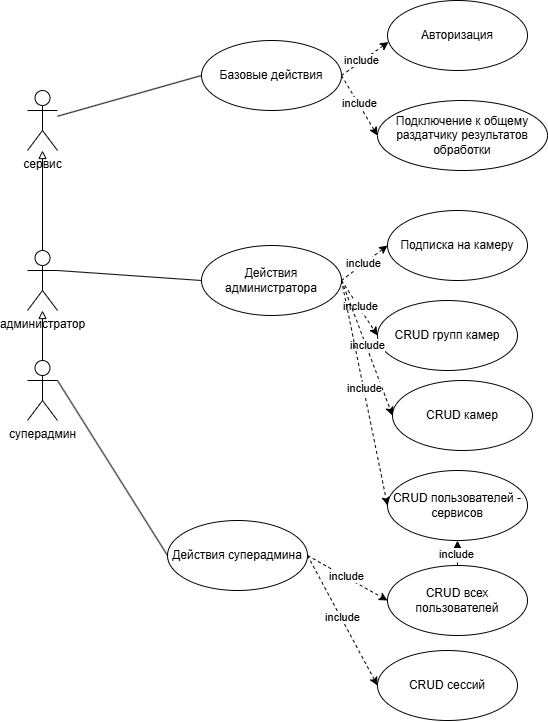

The diagram above was exported from draw.io. Its source (the exported page's mxGraphModel, read from the mxfile embedded in the PNG):
<mxGraphModel dx="1188" dy="626" grid="1" gridSize="10" guides="1" tooltips="1" connect="1" arrows="1" fold="1" page="1" pageScale="1" pageWidth="827" pageHeight="1169" math="0" shadow="0">
  <root>
    <mxCell id="0" />
    <mxCell id="1" parent="0" />
    <mxCell id="ftZY0lmuHFzhLW3r8FEw-14" style="rounded=0;orthogonalLoop=1;jettySize=auto;html=1;entryX=0;entryY=0.5;entryDx=0;entryDy=0;endArrow=none;startFill=0;" edge="1" parent="1" source="ftZY0lmuHFzhLW3r8FEw-1" target="ftZY0lmuHFzhLW3r8FEw-4">
      <mxGeometry relative="1" as="geometry" />
    </mxCell>
    <mxCell id="ftZY0lmuHFzhLW3r8FEw-1" value="сервис" style="shape=umlActor;verticalLabelPosition=bottom;verticalAlign=top;html=1;" vertex="1" parent="1">
      <mxGeometry x="170" y="110" width="30" height="60" as="geometry" />
    </mxCell>
    <mxCell id="ftZY0lmuHFzhLW3r8FEw-16" style="edgeStyle=orthogonalEdgeStyle;rounded=0;orthogonalLoop=1;jettySize=auto;html=1;endArrow=block;endFill=0;" edge="1" parent="1" source="ftZY0lmuHFzhLW3r8FEw-2" target="ftZY0lmuHFzhLW3r8FEw-1">
      <mxGeometry relative="1" as="geometry" />
    </mxCell>
    <mxCell id="ftZY0lmuHFzhLW3r8FEw-2" value="администратор" style="shape=umlActor;verticalLabelPosition=bottom;verticalAlign=top;html=1;" vertex="1" parent="1">
      <mxGeometry x="170" y="270" width="30" height="60" as="geometry" />
    </mxCell>
    <mxCell id="ftZY0lmuHFzhLW3r8FEw-3" value="суперадмин" style="shape=umlActor;verticalLabelPosition=bottom;verticalAlign=top;html=1;" vertex="1" parent="1">
      <mxGeometry x="170" y="380" width="30" height="60" as="geometry" />
    </mxCell>
    <mxCell id="ftZY0lmuHFzhLW3r8FEw-11" style="rounded=0;orthogonalLoop=1;jettySize=auto;html=1;entryX=0;entryY=0.5;entryDx=0;entryDy=0;dashed=1;exitX=1;exitY=0.5;exitDx=0;exitDy=0;" edge="1" parent="1" source="ftZY0lmuHFzhLW3r8FEw-4" target="ftZY0lmuHFzhLW3r8FEw-7">
      <mxGeometry relative="1" as="geometry" />
    </mxCell>
    <mxCell id="ftZY0lmuHFzhLW3r8FEw-13" value="include" style="edgeLabel;html=1;align=center;verticalAlign=middle;resizable=0;points=[];" vertex="1" connectable="0" parent="ftZY0lmuHFzhLW3r8FEw-11">
      <mxGeometry x="-0.0392" y="1" relative="1" as="geometry">
        <mxPoint as="offset" />
      </mxGeometry>
    </mxCell>
    <mxCell id="ftZY0lmuHFzhLW3r8FEw-4" value="Базовые действия" style="ellipse;html=1;whiteSpace=wrap;" vertex="1" parent="1">
      <mxGeometry x="344" y="60" width="140" height="70" as="geometry" />
    </mxCell>
    <mxCell id="ftZY0lmuHFzhLW3r8FEw-5" value="Подписка на камеру" style="ellipse;html=1;whiteSpace=wrap;" vertex="1" parent="1">
      <mxGeometry x="530" y="230" width="140" height="70" as="geometry" />
    </mxCell>
    <mxCell id="ftZY0lmuHFzhLW3r8FEw-6" value="Авторизация" style="ellipse;html=1;whiteSpace=wrap;" vertex="1" parent="1">
      <mxGeometry x="530" y="20" width="140" height="70" as="geometry" />
    </mxCell>
    <mxCell id="ftZY0lmuHFzhLW3r8FEw-7" value="Подключение к общему раздатчику результатов обработки" style="ellipse;html=1;whiteSpace=wrap;" vertex="1" parent="1">
      <mxGeometry x="520" y="120" width="170" height="70" as="geometry" />
    </mxCell>
    <mxCell id="ftZY0lmuHFzhLW3r8FEw-10" style="rounded=0;orthogonalLoop=1;jettySize=auto;html=1;entryX=0.007;entryY=0.593;entryDx=0;entryDy=0;entryPerimeter=0;dashed=1;exitX=1;exitY=0.5;exitDx=0;exitDy=0;" edge="1" parent="1" source="ftZY0lmuHFzhLW3r8FEw-4" target="ftZY0lmuHFzhLW3r8FEw-6">
      <mxGeometry relative="1" as="geometry" />
    </mxCell>
    <mxCell id="ftZY0lmuHFzhLW3r8FEw-12" value="include" style="edgeLabel;html=1;align=center;verticalAlign=middle;resizable=0;points=[];" vertex="1" connectable="0" parent="ftZY0lmuHFzhLW3r8FEw-10">
      <mxGeometry x="-0.1396" y="1" relative="1" as="geometry">
        <mxPoint as="offset" />
      </mxGeometry>
    </mxCell>
    <mxCell id="ftZY0lmuHFzhLW3r8FEw-17" value="Действия администратора" style="ellipse;html=1;whiteSpace=wrap;" vertex="1" parent="1">
      <mxGeometry x="344" y="265" width="140" height="70" as="geometry" />
    </mxCell>
    <mxCell id="ftZY0lmuHFzhLW3r8FEw-18" value="CRUD групп камер" style="ellipse;html=1;whiteSpace=wrap;" vertex="1" parent="1">
      <mxGeometry x="520" y="320" width="140" height="70" as="geometry" />
    </mxCell>
    <mxCell id="ftZY0lmuHFzhLW3r8FEw-19" value="CRUD камер" style="ellipse;html=1;whiteSpace=wrap;" vertex="1" parent="1">
      <mxGeometry x="535" y="400" width="140" height="70" as="geometry" />
    </mxCell>
    <mxCell id="ftZY0lmuHFzhLW3r8FEw-20" style="rounded=0;orthogonalLoop=1;jettySize=auto;html=1;entryX=0;entryY=0.5;entryDx=0;entryDy=0;endArrow=none;startFill=0;exitX=1;exitY=0.3333333333333333;exitDx=0;exitDy=0;exitPerimeter=0;" edge="1" parent="1" source="ftZY0lmuHFzhLW3r8FEw-2" target="ftZY0lmuHFzhLW3r8FEw-17">
      <mxGeometry relative="1" as="geometry">
        <mxPoint x="210" y="146" as="sourcePoint" />
        <mxPoint x="354" y="105" as="targetPoint" />
      </mxGeometry>
    </mxCell>
    <mxCell id="ftZY0lmuHFzhLW3r8FEw-21" style="rounded=0;orthogonalLoop=1;jettySize=auto;html=1;entryX=0;entryY=0.5;entryDx=0;entryDy=0;dashed=1;exitX=1;exitY=0.5;exitDx=0;exitDy=0;" edge="1" parent="1" source="ftZY0lmuHFzhLW3r8FEw-17" target="ftZY0lmuHFzhLW3r8FEw-5">
      <mxGeometry relative="1" as="geometry">
        <mxPoint x="494" y="105" as="sourcePoint" />
        <mxPoint x="530" y="165" as="targetPoint" />
      </mxGeometry>
    </mxCell>
    <mxCell id="ftZY0lmuHFzhLW3r8FEw-22" value="include" style="edgeLabel;html=1;align=center;verticalAlign=middle;resizable=0;points=[];" vertex="1" connectable="0" parent="ftZY0lmuHFzhLW3r8FEw-21">
      <mxGeometry x="-0.0392" y="1" relative="1" as="geometry">
        <mxPoint as="offset" />
      </mxGeometry>
    </mxCell>
    <mxCell id="ftZY0lmuHFzhLW3r8FEw-23" style="rounded=0;orthogonalLoop=1;jettySize=auto;html=1;entryX=0;entryY=0.5;entryDx=0;entryDy=0;dashed=1;exitX=1;exitY=0.5;exitDx=0;exitDy=0;" edge="1" parent="1" source="ftZY0lmuHFzhLW3r8FEw-17" target="ftZY0lmuHFzhLW3r8FEw-18">
      <mxGeometry relative="1" as="geometry">
        <mxPoint x="494" y="310" as="sourcePoint" />
        <mxPoint x="540" y="275" as="targetPoint" />
      </mxGeometry>
    </mxCell>
    <mxCell id="ftZY0lmuHFzhLW3r8FEw-24" value="include" style="edgeLabel;html=1;align=center;verticalAlign=middle;resizable=0;points=[];" vertex="1" connectable="0" parent="ftZY0lmuHFzhLW3r8FEw-23">
      <mxGeometry x="-0.0392" y="1" relative="1" as="geometry">
        <mxPoint as="offset" />
      </mxGeometry>
    </mxCell>
    <mxCell id="ftZY0lmuHFzhLW3r8FEw-25" style="rounded=0;orthogonalLoop=1;jettySize=auto;html=1;entryX=0;entryY=0.5;entryDx=0;entryDy=0;dashed=1;exitX=1;exitY=0.5;exitDx=0;exitDy=0;" edge="1" parent="1" source="ftZY0lmuHFzhLW3r8FEw-17" target="ftZY0lmuHFzhLW3r8FEw-19">
      <mxGeometry relative="1" as="geometry">
        <mxPoint x="504" y="320" as="sourcePoint" />
        <mxPoint x="550" y="285" as="targetPoint" />
      </mxGeometry>
    </mxCell>
    <mxCell id="ftZY0lmuHFzhLW3r8FEw-26" value="include" style="edgeLabel;html=1;align=center;verticalAlign=middle;resizable=0;points=[];" vertex="1" connectable="0" parent="ftZY0lmuHFzhLW3r8FEw-25">
      <mxGeometry x="-0.0392" y="1" relative="1" as="geometry">
        <mxPoint as="offset" />
      </mxGeometry>
    </mxCell>
    <mxCell id="ftZY0lmuHFzhLW3r8FEw-27" value="Действия суперадмина" style="ellipse;html=1;whiteSpace=wrap;" vertex="1" parent="1">
      <mxGeometry x="310" y="540" width="140" height="70" as="geometry" />
    </mxCell>
    <mxCell id="ftZY0lmuHFzhLW3r8FEw-28" style="edgeStyle=orthogonalEdgeStyle;rounded=0;orthogonalLoop=1;jettySize=auto;html=1;endArrow=block;endFill=0;exitX=0.5;exitY=0;exitDx=0;exitDy=0;exitPerimeter=0;" edge="1" parent="1" source="ftZY0lmuHFzhLW3r8FEw-3">
      <mxGeometry relative="1" as="geometry">
        <mxPoint x="195" y="280" as="sourcePoint" />
        <mxPoint x="185" y="330" as="targetPoint" />
      </mxGeometry>
    </mxCell>
    <mxCell id="ftZY0lmuHFzhLW3r8FEw-30" style="rounded=0;orthogonalLoop=1;jettySize=auto;html=1;entryX=0;entryY=0.5;entryDx=0;entryDy=0;endArrow=none;startFill=0;exitX=1;exitY=0.3333333333333333;exitDx=0;exitDy=0;exitPerimeter=0;" edge="1" parent="1" source="ftZY0lmuHFzhLW3r8FEw-3" target="ftZY0lmuHFzhLW3r8FEw-27">
      <mxGeometry relative="1" as="geometry">
        <mxPoint x="210" y="300" as="sourcePoint" />
        <mxPoint x="354" y="310" as="targetPoint" />
      </mxGeometry>
    </mxCell>
    <mxCell id="ftZY0lmuHFzhLW3r8FEw-31" value="CRUD сессий" style="ellipse;html=1;whiteSpace=wrap;" vertex="1" parent="1">
      <mxGeometry x="520" y="670" width="140" height="70" as="geometry" />
    </mxCell>
    <mxCell id="ftZY0lmuHFzhLW3r8FEw-32" value="CRUD пользователей - сервисов" style="ellipse;html=1;whiteSpace=wrap;" vertex="1" parent="1">
      <mxGeometry x="530" y="490" width="140" height="70" as="geometry" />
    </mxCell>
    <mxCell id="ftZY0lmuHFzhLW3r8FEw-33" style="rounded=0;orthogonalLoop=1;jettySize=auto;html=1;entryX=0;entryY=0.5;entryDx=0;entryDy=0;dashed=1;exitX=1;exitY=0.5;exitDx=0;exitDy=0;" edge="1" parent="1" source="ftZY0lmuHFzhLW3r8FEw-17" target="ftZY0lmuHFzhLW3r8FEw-32">
      <mxGeometry relative="1" as="geometry">
        <mxPoint x="494" y="310" as="sourcePoint" />
        <mxPoint x="540" y="455" as="targetPoint" />
      </mxGeometry>
    </mxCell>
    <mxCell id="ftZY0lmuHFzhLW3r8FEw-34" value="include" style="edgeLabel;html=1;align=center;verticalAlign=middle;resizable=0;points=[];" vertex="1" connectable="0" parent="ftZY0lmuHFzhLW3r8FEw-33">
      <mxGeometry x="-0.0392" y="1" relative="1" as="geometry">
        <mxPoint as="offset" />
      </mxGeometry>
    </mxCell>
    <mxCell id="ftZY0lmuHFzhLW3r8FEw-35" value="CRUD всех пользователей" style="ellipse;html=1;whiteSpace=wrap;" vertex="1" parent="1">
      <mxGeometry x="530" y="585" width="140" height="70" as="geometry" />
    </mxCell>
    <mxCell id="ftZY0lmuHFzhLW3r8FEw-36" style="rounded=0;orthogonalLoop=1;jettySize=auto;html=1;entryX=0.5;entryY=1;entryDx=0;entryDy=0;dashed=1;exitX=0.5;exitY=0;exitDx=0;exitDy=0;" edge="1" parent="1" source="ftZY0lmuHFzhLW3r8FEw-35" target="ftZY0lmuHFzhLW3r8FEw-32">
      <mxGeometry relative="1" as="geometry">
        <mxPoint x="494" y="310" as="sourcePoint" />
        <mxPoint x="540" y="535" as="targetPoint" />
      </mxGeometry>
    </mxCell>
    <mxCell id="ftZY0lmuHFzhLW3r8FEw-37" value="include" style="edgeLabel;html=1;align=center;verticalAlign=middle;resizable=0;points=[];" vertex="1" connectable="0" parent="ftZY0lmuHFzhLW3r8FEw-36">
      <mxGeometry x="-0.0392" y="1" relative="1" as="geometry">
        <mxPoint as="offset" />
      </mxGeometry>
    </mxCell>
    <mxCell id="ftZY0lmuHFzhLW3r8FEw-40" style="rounded=0;orthogonalLoop=1;jettySize=auto;html=1;entryX=0;entryY=0.5;entryDx=0;entryDy=0;dashed=1;exitX=1;exitY=0.5;exitDx=0;exitDy=0;" edge="1" parent="1" source="ftZY0lmuHFzhLW3r8FEw-27" target="ftZY0lmuHFzhLW3r8FEw-35">
      <mxGeometry relative="1" as="geometry">
        <mxPoint x="580" y="600" as="sourcePoint" />
        <mxPoint x="610" y="570" as="targetPoint" />
      </mxGeometry>
    </mxCell>
    <mxCell id="ftZY0lmuHFzhLW3r8FEw-41" value="include" style="edgeLabel;html=1;align=center;verticalAlign=middle;resizable=0;points=[];" vertex="1" connectable="0" parent="ftZY0lmuHFzhLW3r8FEw-40">
      <mxGeometry x="-0.0392" y="1" relative="1" as="geometry">
        <mxPoint as="offset" />
      </mxGeometry>
    </mxCell>
    <mxCell id="ftZY0lmuHFzhLW3r8FEw-42" style="rounded=0;orthogonalLoop=1;jettySize=auto;html=1;entryX=0;entryY=0.5;entryDx=0;entryDy=0;dashed=1;exitX=1;exitY=0.5;exitDx=0;exitDy=0;" edge="1" parent="1" source="ftZY0lmuHFzhLW3r8FEw-27" target="ftZY0lmuHFzhLW3r8FEw-31">
      <mxGeometry relative="1" as="geometry">
        <mxPoint x="590" y="610" as="sourcePoint" />
        <mxPoint x="620" y="580" as="targetPoint" />
      </mxGeometry>
    </mxCell>
    <mxCell id="ftZY0lmuHFzhLW3r8FEw-43" value="include" style="edgeLabel;html=1;align=center;verticalAlign=middle;resizable=0;points=[];" vertex="1" connectable="0" parent="ftZY0lmuHFzhLW3r8FEw-42">
      <mxGeometry x="-0.0392" y="1" relative="1" as="geometry">
        <mxPoint as="offset" />
      </mxGeometry>
    </mxCell>
  </root>
</mxGraphModel>